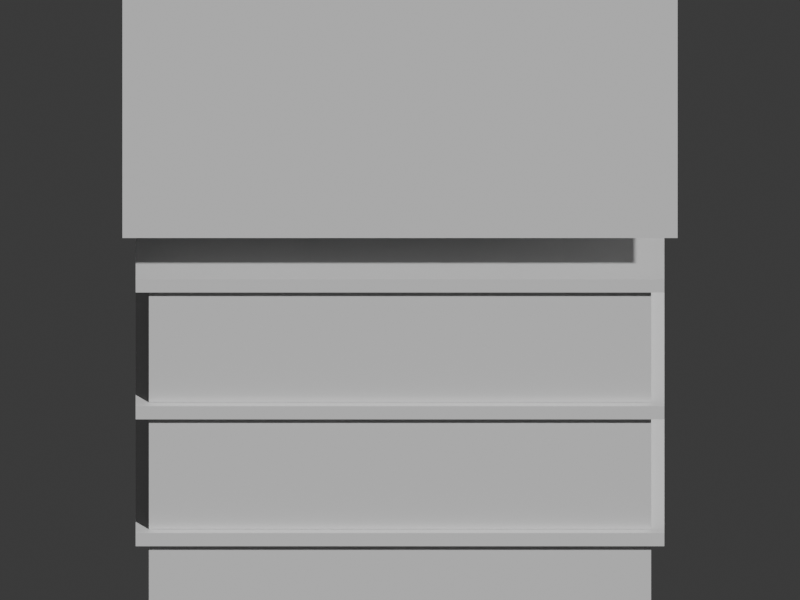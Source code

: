 # Source: kitchen_jubako.blend  (saved by Blender 5.2.45; exported with 4.5.12 LTS)
import bpy
from mathutils import Matrix  # noqa: F401  (used for matrix-valued properties, if any)

bpy.ops.wm.read_factory_settings(use_empty=True)
scene = bpy.context.scene
scene.name = 'Scene'

# ---- collections
col_collection = bpy.data.collections.new('Collection'); scene.collection.children.link(col_collection)

# ---- materials (node trees are filled in below, after node groups)
mat_red = bpy.data.materials.new('red')
mat_red.diffuse_color = (0.78, 0.16, 0.13, 1.0)
mat_gold = bpy.data.materials.new('gold')
mat_gold.diffuse_color = (0.88, 0.67, 0.22, 1.0)
mat_black = bpy.data.materials.new('black')
mat_black.diffuse_color = (0.12, 0.13, 0.15, 1.0)

# ---- material node trees
mat_red.use_nodes = True; mat_red.node_tree.nodes.clear()
_N = mat_red.node_tree.nodes; _L = mat_red.node_tree.links
n0 = _N.new('ShaderNodeBsdfPrincipled'); n0.name = 'Principled BSDF'; n0.location = (-200, 100)
n0.inputs[10].default_value = 0.005
n1 = _N.new('ShaderNodeOutputMaterial'); n1.name = 'Material Output'; n1.location = (200, 100)
_L.new(n0.outputs[0], n1.inputs[0])
n1.is_active_output = True
mat_gold.use_nodes = True; mat_gold.node_tree.nodes.clear()
_N = mat_gold.node_tree.nodes; _L = mat_gold.node_tree.links
n0 = _N.new('ShaderNodeBsdfPrincipled'); n0.name = 'Principled BSDF'; n0.location = (-200, 100)
n0.inputs[10].default_value = 0.005
n1 = _N.new('ShaderNodeOutputMaterial'); n1.name = 'Material Output'; n1.location = (200, 100)
_L.new(n0.outputs[0], n1.inputs[0])
n1.is_active_output = True
mat_black.use_nodes = True; mat_black.node_tree.nodes.clear()
_N = mat_black.node_tree.nodes; _L = mat_black.node_tree.links
n0 = _N.new('ShaderNodeBsdfPrincipled'); n0.name = 'Principled BSDF'; n0.location = (-200, 100)
n0.inputs[10].default_value = 0.005
n1 = _N.new('ShaderNodeOutputMaterial'); n1.name = 'Material Output'; n1.location = (200, 100)
_L.new(n0.outputs[0], n1.inputs[0])
n1.is_active_output = True

# ---- world
world_world = bpy.data.worlds.new('World'); scene.world = world_world
world_world.use_nodes = True; world_world.node_tree.nodes.clear()
_N = world_world.node_tree.nodes; _L = world_world.node_tree.links
n0 = _N.new('ShaderNodeOutputWorld'); n0.name = 'World Output'; n0.location = (200, 100)
n1 = _N.new('ShaderNodeBackground'); n1.name = 'Background'; n1.location = (-200, 100)
n1.inputs[0].default_value = (0.05088, 0.05088, 0.05088, 1.0)
_L.new(n1.outputs[0], n0.inputs[0])
n0.is_active_output = True
world_world.color = (0.05088, 0.05088, 0.05088)
world_world.sun_shadow_jitter_overblur = 0.0

# ---- cameras
cam_camera = bpy.data.cameras.new('Camera')
cam_camera.type = 'ORTHO'
cam_camera.ortho_scale = 2.45

# ---- meshes
me_cube = bpy.data.meshes.new('Cube')
me_cube.from_pydata([(-0.475, -0.475, -0.125), (-0.475, -0.475, 0.125), (-0.475, 0.475, -0.125), (-0.475, 0.475, 0.125), (0.475, -0.475, -0.125), (0.475, -0.475, 0.125), (0.475, 0.475, -0.125), (0.475, 0.475, 0.125)], [], [(0, 1, 3, 2), (2, 3, 7, 6), (6, 7, 5, 4), (4, 5, 1, 0), (2, 6, 4, 0), (7, 3, 1, 5)])
_uv = me_cube.uv_layers.new(name='UVMap')
_uv.uv.foreach_set('vector', [0.375, 0.0, 0.625, 0.0, 0.625, 0.25, 0.375, 0.25, 0.375, 0.25, 0.625, 0.25, 0.625, 0.5, 0.375, 0.5, 0.375, 0.5, 0.625, 0.5, 0.625, 0.75, 0.375, 0.75, 0.375, 0.75, 0.625, 0.75, 0.625, 1.0, 0.375, 1.0, 0.125, 0.5, 0.375, 0.5, 0.375, 0.75, 0.125, 0.75, 0.625, 0.5, 0.875, 0.5, 0.875, 0.75, 0.625, 0.75])
me_cube.materials.append(mat_red)
me_cube.update()
me_cube_001 = bpy.data.meshes.new('Cube.001')
me_cube_001.from_pydata([(-0.5, -0.49, -0.014), (-0.5, -0.49, 0.014), (-0.5, 0.49, -0.014), (-0.5, 0.49, 0.014), (0.5, -0.49, -0.014), (0.5, -0.49, 0.014), (0.5, 0.49, -0.014), (0.5, 0.49, 0.014)], [], [(0, 1, 3, 2), (2, 3, 7, 6), (6, 7, 5, 4), (4, 5, 1, 0), (2, 6, 4, 0), (7, 3, 1, 5)])
_uv = me_cube_001.uv_layers.new(name='UVMap')
_uv.uv.foreach_set('vector', [0.375, 0.0, 0.625, 0.0, 0.625, 0.25, 0.375, 0.25, 0.375, 0.25, 0.625, 0.25, 0.625, 0.5, 0.375, 0.5, 0.375, 0.5, 0.625, 0.5, 0.625, 0.75, 0.375, 0.75, 0.375, 0.75, 0.625, 0.75, 0.625, 1.0, 0.375, 1.0, 0.125, 0.5, 0.375, 0.5, 0.375, 0.75, 0.125, 0.75, 0.625, 0.5, 0.875, 0.5, 0.875, 0.75, 0.625, 0.75])
me_cube_001.materials.append(mat_gold)
me_cube_001.update()
me_cube_002 = bpy.data.meshes.new('Cube.002')
me_cube_002.from_pydata([(-0.475, -0.475, -0.125), (-0.475, -0.475, 0.125), (-0.475, 0.475, -0.125), (-0.475, 0.475, 0.125), (0.475, -0.475, -0.125), (0.475, -0.475, 0.125), (0.475, 0.475, -0.125), (0.475, 0.475, 0.125)], [], [(0, 1, 3, 2), (2, 3, 7, 6), (6, 7, 5, 4), (4, 5, 1, 0), (2, 6, 4, 0), (7, 3, 1, 5)])
_uv = me_cube_002.uv_layers.new(name='UVMap')
_uv.uv.foreach_set('vector', [0.375, 0.0, 0.625, 0.0, 0.625, 0.25, 0.375, 0.25, 0.375, 0.25, 0.625, 0.25, 0.625, 0.5, 0.375, 0.5, 0.375, 0.5, 0.625, 0.5, 0.625, 0.75, 0.375, 0.75, 0.375, 0.75, 0.625, 0.75, 0.625, 1.0, 0.375, 1.0, 0.125, 0.5, 0.375, 0.5, 0.375, 0.75, 0.125, 0.75, 0.625, 0.5, 0.875, 0.5, 0.875, 0.75, 0.625, 0.75])
me_cube_002.materials.append(mat_red)
me_cube_002.update()
me_cube_003 = bpy.data.meshes.new('Cube.003')
me_cube_003.from_pydata([(-0.5, -0.49, -0.014), (-0.5, -0.49, 0.014), (-0.5, 0.49, -0.014), (-0.5, 0.49, 0.014), (0.5, -0.49, -0.014), (0.5, -0.49, 0.014), (0.5, 0.49, -0.014), (0.5, 0.49, 0.014)], [], [(0, 1, 3, 2), (2, 3, 7, 6), (6, 7, 5, 4), (4, 5, 1, 0), (2, 6, 4, 0), (7, 3, 1, 5)])
_uv = me_cube_003.uv_layers.new(name='UVMap')
_uv.uv.foreach_set('vector', [0.375, 0.0, 0.625, 0.0, 0.625, 0.25, 0.375, 0.25, 0.375, 0.25, 0.625, 0.25, 0.625, 0.5, 0.375, 0.5, 0.375, 0.5, 0.625, 0.5, 0.625, 0.75, 0.375, 0.75, 0.375, 0.75, 0.625, 0.75, 0.625, 1.0, 0.375, 1.0, 0.125, 0.5, 0.375, 0.5, 0.375, 0.75, 0.125, 0.75, 0.625, 0.5, 0.875, 0.5, 0.875, 0.75, 0.625, 0.75])
me_cube_003.materials.append(mat_gold)
me_cube_003.update()
me_cube_004 = bpy.data.meshes.new('Cube.004')
me_cube_004.from_pydata([(-0.475, -0.475, -0.125), (-0.475, -0.475, 0.125), (-0.475, 0.475, -0.125), (-0.475, 0.475, 0.125), (0.475, -0.475, -0.125), (0.475, -0.475, 0.125), (0.475, 0.475, -0.125), (0.475, 0.475, 0.125)], [], [(0, 1, 3, 2), (2, 3, 7, 6), (6, 7, 5, 4), (4, 5, 1, 0), (2, 6, 4, 0), (7, 3, 1, 5)])
_uv = me_cube_004.uv_layers.new(name='UVMap')
_uv.uv.foreach_set('vector', [0.375, 0.0, 0.625, 0.0, 0.625, 0.25, 0.375, 0.25, 0.375, 0.25, 0.625, 0.25, 0.625, 0.5, 0.375, 0.5, 0.375, 0.5, 0.625, 0.5, 0.625, 0.75, 0.375, 0.75, 0.375, 0.75, 0.625, 0.75, 0.625, 1.0, 0.375, 1.0, 0.125, 0.5, 0.375, 0.5, 0.375, 0.75, 0.125, 0.75, 0.625, 0.5, 0.875, 0.5, 0.875, 0.75, 0.625, 0.75])
me_cube_004.materials.append(mat_red)
me_cube_004.update()
me_cube_005 = bpy.data.meshes.new('Cube.005')
me_cube_005.from_pydata([(-0.5, -0.49, -0.014), (-0.5, -0.49, 0.014), (-0.5, 0.49, -0.014), (-0.5, 0.49, 0.014), (0.5, -0.49, -0.014), (0.5, -0.49, 0.014), (0.5, 0.49, -0.014), (0.5, 0.49, 0.014)], [], [(0, 1, 3, 2), (2, 3, 7, 6), (6, 7, 5, 4), (4, 5, 1, 0), (2, 6, 4, 0), (7, 3, 1, 5)])
_uv = me_cube_005.uv_layers.new(name='UVMap')
_uv.uv.foreach_set('vector', [0.375, 0.0, 0.625, 0.0, 0.625, 0.25, 0.375, 0.25, 0.375, 0.25, 0.625, 0.25, 0.625, 0.5, 0.375, 0.5, 0.375, 0.5, 0.625, 0.5, 0.625, 0.75, 0.375, 0.75, 0.375, 0.75, 0.625, 0.75, 0.625, 1.0, 0.375, 1.0, 0.125, 0.5, 0.375, 0.5, 0.375, 0.75, 0.125, 0.75, 0.625, 0.5, 0.875, 0.5, 0.875, 0.75, 0.625, 0.75])
me_cube_005.materials.append(mat_gold)
me_cube_005.update()
me_cube_006 = bpy.data.meshes.new('Cube.006')
me_cube_006.from_pydata([(-0.525, -0.525, -0.04), (-0.525, -0.525, 0.04), (-0.525, 0.525, -0.04), (-0.525, 0.525, 0.04), (0.525, -0.525, -0.04), (0.525, -0.525, 0.04), (0.525, 0.525, -0.04), (0.525, 0.525, 0.04)], [], [(0, 1, 3, 2), (2, 3, 7, 6), (6, 7, 5, 4), (4, 5, 1, 0), (2, 6, 4, 0), (7, 3, 1, 5)])
_uv = me_cube_006.uv_layers.new(name='UVMap')
_uv.uv.foreach_set('vector', [0.375, 0.0, 0.625, 0.0, 0.625, 0.25, 0.375, 0.25, 0.375, 0.25, 0.625, 0.25, 0.625, 0.5, 0.375, 0.5, 0.375, 0.5, 0.625, 0.5, 0.625, 0.75, 0.375, 0.75, 0.375, 0.75, 0.625, 0.75, 0.625, 1.0, 0.375, 1.0, 0.125, 0.5, 0.375, 0.5, 0.375, 0.75, 0.125, 0.75, 0.625, 0.5, 0.875, 0.5, 0.875, 0.75, 0.625, 0.75])
me_cube_006.materials.append(mat_black)
me_cube_006.update()

# ---- objects
ob_lacquer_jubako_tier = bpy.data.objects.new('Lacquer jubako tier', me_cube)
ob_gold_tier_seam = bpy.data.objects.new('Gold tier seam', me_cube_001)
ob_lacquer_jubako_tier_001 = bpy.data.objects.new('Lacquer jubako tier.001', me_cube_002)
ob_gold_tier_seam_001 = bpy.data.objects.new('Gold tier seam.001', me_cube_003)
ob_lacquer_jubako_tier_002 = bpy.data.objects.new('Lacquer jubako tier.002', me_cube_004)
ob_gold_tier_seam_002 = bpy.data.objects.new('Gold tier seam.002', me_cube_005)
ob_decorated_lid = bpy.data.objects.new('Decorated lid', me_cube_006)
ob_turntable_camera = bpy.data.objects.new('Turntable_Camera', cam_camera)

# ---- transforms, parenting, visibility, modifiers, constraints
ob_lacquer_jubako_tier.location = (0.0, 0.0, 0.2024)
ob_lacquer_jubako_tier.scale = (1.619, 1.619, 1.619)
ob_gold_tier_seam.location = (0.0, 0.0, 0.4129)
ob_gold_tier_seam.scale = (1.619, 1.619, 1.619)
ob_lacquer_jubako_tier_001.location = (0.0, 0.0, 0.6395)
ob_lacquer_jubako_tier_001.scale = (1.619, 1.619, 1.619)
ob_gold_tier_seam_001.location = (0.0, 0.0, 0.85)
ob_gold_tier_seam_001.scale = (1.619, 1.619, 1.619)
ob_lacquer_jubako_tier_002.location = (0.0, 0.0, 1.077)
ob_lacquer_jubako_tier_002.scale = (1.619, 1.619, 1.619)
ob_gold_tier_seam_002.location = (0.0, 0.0, 1.287)
ob_gold_tier_seam_002.scale = (1.619, 1.619, 1.619)
ob_decorated_lid.location = (0.0, 0.0, 1.546)
ob_decorated_lid.scale = (1.619, 1.619, 1.619)
ob_turntable_camera.location = (2.817e-16, -4.6, 3.2)
ob_turntable_camera.rotation_euler = (1.095, 3.154e-24, 6.123e-17)

# ---- collection membership
col_collection.objects.link(ob_lacquer_jubako_tier)
col_collection.objects.link(ob_gold_tier_seam)
col_collection.objects.link(ob_lacquer_jubako_tier_001)
col_collection.objects.link(ob_gold_tier_seam_001)
col_collection.objects.link(ob_lacquer_jubako_tier_002)
col_collection.objects.link(ob_gold_tier_seam_002)
col_collection.objects.link(ob_decorated_lid)
col_collection.objects.link(ob_turntable_camera)

# ---- scene / render settings (as saved in the file)
scene.camera = ob_turntable_camera
scene.frame_start = 1; scene.frame_end = 144; scene.frame_set(144)
scene.render.engine = 'BLENDER_WORKBENCH'
scene.render.resolution_x = 400
scene.render.resolution_y = 300
scene.render.bake_bias = 0.0
scene.render.bake_samples = 0
scene.render.compositor_device = 'GPU'
scene.eevee.use_volume_custom_range = False
scene.eevee.fast_gi_thickness_near = 0.1
scene.eevee.fast_gi_thickness_far = 0.0
scene.eevee.ray_tracing_options.screen_trace_thickness = 0.1
bpy.context.view_layer.update()

# ---- added for rendering (the .blend has no usable light): sun
light_auto_sun = bpy.data.lights.new('AutoSun', 'SUN')
light_auto_sun.energy = 3.0
light_auto_sun.angle = 0.0523599
ob_auto_sun = bpy.data.objects.new('AutoSun', light_auto_sun)
scene.collection.objects.link(ob_auto_sun)
ob_auto_sun.rotation_euler = (0.872665, 0.174533, 0.523599)
bpy.context.view_layer.update()
